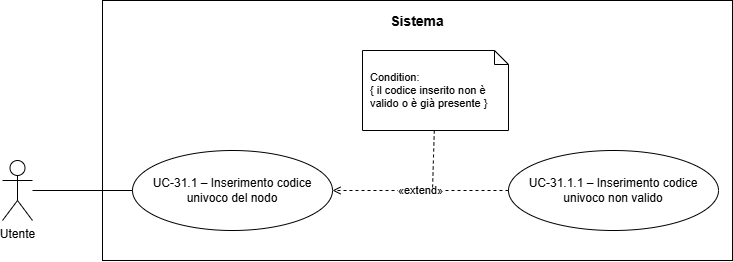

The diagram above was exported from draw.io. Its source (the exported page's mxGraphModel, read from the mxfile embedded in the PNG):
<mxGraphModel dx="1178" dy="626" grid="1" gridSize="10" guides="1" tooltips="1" connect="1" arrows="1" fold="1" page="1" pageScale="1" pageWidth="960" pageHeight="530" math="0" shadow="0">
  <root>
    <mxCell id="0" />
    <mxCell id="1" parent="0" />
    <mxCell id="sistema" parent="1" style="rounded=0;whiteSpace=wrap;html=1;fillColor=none;strokeColor=#000000;strokeWidth=1;align=center;verticalAlign=top;fontSize=14;spacingTop=6;fontStyle=0;" value="&lt;b&gt;Sistema&lt;/b&gt;" vertex="1">
      <mxGeometry height="260" width="630" x="130" y="30" as="geometry" />
    </mxCell>
    <mxCell id="actor" parent="1" style="shape=umlActor;verticalLabelPosition=bottom;verticalAlign=top;html=1;outlineConnect=0;" value="Utente" vertex="1">
      <mxGeometry height="60" width="30" x="30" y="190" as="geometry" />
    </mxCell>
    <mxCell id="main" parent="1" style="ellipse;whiteSpace=wrap;html=1;fillColor=#ffffff;strokeColor=#000000;strokeWidth=1;fontSize=12;" value="UC-31.1 – Inserimento codice univoco del nodo" vertex="1">
      <mxGeometry height="80" width="200" x="160" y="180" as="geometry" />
    </mxCell>
    <mxCell id="uc3111" parent="1" style="ellipse;whiteSpace=wrap;html=1;fillColor=#ffffff;strokeColor=#000000;strokeWidth=1;fontSize=12;" value="UC-31.1.1 – Inserimento codice univoco non valido" vertex="1">
      <mxGeometry height="80" width="210" x="536" y="180" as="geometry" />
    </mxCell>
    <mxCell id="n_uc3111" parent="1" style="shape=note;whiteSpace=wrap;html=1;backgroundOutline=1;size=14;fillColor=#ffffff;strokeColor=#000000;fontSize=11;align=left;spacingLeft=6;" value="Condition:&lt;div&gt;{ il codice inserito non è valido o è già presente }&lt;/div&gt;" vertex="1">
      <mxGeometry height="80" width="146" x="390" y="80" as="geometry" />
    </mxCell>
    <mxCell id="e0" edge="1" parent="1" source="actor" style="endArrow=none;html=1;strokeColor=#000000;strokeWidth=1;" target="main" value="">
      <mxGeometry relative="1" as="geometry" />
    </mxCell>
    <mxCell id="e1" edge="1" parent="1" source="uc3111" style="dashed=1;endArrow=open;endFill=0;html=1;strokeColor=#000000;strokeWidth=1;fontSize=11;" target="main" value="«extend»">
      <mxGeometry relative="1" as="geometry" />
    </mxCell>
    <mxCell id="e2" edge="1" parent="1" source="n_uc3111" style="dashed=1;endArrow=none;html=1;strokeColor=#000000;strokeWidth=1;" value="">
      <mxGeometry relative="1" as="geometry">
        <mxPoint x="460" y="220" as="targetPoint" />
      </mxGeometry>
    </mxCell>
  </root>
</mxGraphModel>